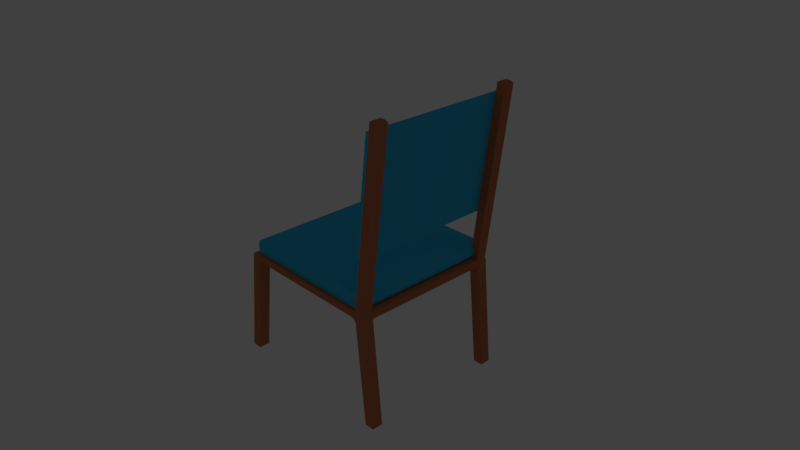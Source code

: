 # Source: chair.blend  (saved by Blender 2.79.0; exported with 4.5.12 LTS)
import bpy
from mathutils import Matrix  # noqa: F401  (used for matrix-valued properties, if any)

bpy.ops.wm.read_factory_settings(use_empty=True)
scene = bpy.context.scene
scene.name = 'Scene'

# ---- collections
col_collection_1 = bpy.data.collections.new('Collection 1'); scene.collection.children.link(col_collection_1)
col_collection_1.hide_render = True
col_collection_1.hide_viewport = True
col_collection_2 = bpy.data.collections.new('Collection 2'); scene.collection.children.link(col_collection_2)

# ---- materials (node trees are filled in below, after node groups)
mat_legs = bpy.data.materials.new('Legs')
mat_legs.alpha_threshold = 0.0
mat_legs.roughness = 0.5
mat_cushion = bpy.data.materials.new('Cushion')
mat_cushion.alpha_threshold = 0.0
mat_cushion.roughness = 0.5

# ---- material node trees
mat_legs.use_nodes = True; mat_legs.node_tree.nodes.clear()
_N = mat_legs.node_tree.nodes; _L = mat_legs.node_tree.links
n0 = _N.new('ShaderNodeOutputMaterial'); n0.name = 'Material Output'; n0.location = (300, 300)
n1 = _N.new('ShaderNodeBsdfDiffuse'); n1.name = 'Diffuse BSDF'; n1.location = (10, 300)
n1.inputs[0].default_value = (0.5489, 0.179, 0.07869, 1.0)
_L.new(n1.outputs[0], n0.inputs[0])
n0.is_active_output = True
mat_cushion.use_nodes = True; mat_cushion.node_tree.nodes.clear()
_N = mat_cushion.node_tree.nodes; _L = mat_cushion.node_tree.links
n0 = _N.new('ShaderNodeOutputMaterial'); n0.name = 'Material Output'; n0.location = (300, 300)
n1 = _N.new('ShaderNodeBsdfDiffuse'); n1.name = 'Diffuse BSDF'; n1.location = (10, 300)
n1.inputs[0].default_value = (0.04289, 0.4936, 0.8, 1.0)
_L.new(n1.outputs[0], n0.inputs[0])
n0.is_active_output = True

# ---- world
world_world = bpy.data.worlds.new('World'); scene.world = world_world
world_world.color = (0.05088, 0.05088, 0.05088)
world_world.use_sun_shadow = False
world_world.sun_shadow_jitter_overblur = 0.0
world_world.cycles.sampling_method = 'MANUAL'

# ---- cameras
cam_camera = bpy.data.cameras.new('Camera')
cam_camera.clip_end = 100.0
cam_camera.lens = 35.0
cam_camera.sensor_width = 32.0
cam_camera.sensor_height = 18.0
cam_camera.ortho_scale = 7.314
cam_camera.dof.focus_distance = 0.0

# ---- lights
light_lamp = bpy.data.lights.new('Lamp', 'POINT')
light_lamp.transmission_factor = 0.0
light_lamp.cutoff_distance = 30.0
light_lamp.energy = 100.0
light_lamp.shadow_buffer_clip_start = 1.001
light_lamp.shadow_soft_size = 0.1
light_lamp.shadow_maximum_resolution = 0.006
light_lamp.use_absolute_resolution = True

# ---- meshes
me_plane = bpy.data.meshes.new('Plane')
me_plane.from_pydata([(-1.0, -1.0, 0.0), (1.005, -1.0, 0.0), (-1.0, 1.0, 0.0), (1.005, 1.0, 0.0), (-1.0, -1.0, 0.2257), (1.0, -1.0, 0.2257), (-1.0, 1.0, 0.2257), (1.0, 1.0, 0.2257), (-1.0, 0.8919, 0.0), (-1.0, -0.8919, 0.0), (1.0, -0.8919, 0.0), (1.0, 0.8919, 0.0), (-1.0, 0.8919, 0.2257), (-1.0, -0.8919, 0.2257), (1.0, -0.8919, 0.2257), (1.0, 0.8919, 0.2257), (-1.029, -0.9176, -0.0488), (-1.0, -1.0, -0.1312), (1.005, -1.0, -0.1346), (1.029, 0.9176, -0.0488), (1.005, 1.0, -0.1346), (-1.0, 1.0, -0.1312), (-1.029, 0.9176, -0.0488), (1.029, -0.9176, -0.0488), (-1.0, -1.093, 0.0), (1.005, -1.093, 0.0), (1.005, 1.093, 0.0), (-1.0, 1.093, 0.0), (-1.0, -1.093, -0.1312), (1.005, -1.093, -0.1346), (1.005, 1.093, -0.1346), (-1.0, 1.093, -0.1312), (1.188, -1.0, -0.08409), (1.122, -1.0, -0.2021), (1.188, 1.0, -0.08409), (1.122, 1.0, -0.2021), (1.188, -1.093, -0.08409), (1.122, -1.093, -0.2021), (1.188, 1.093, -0.08409), (1.122, 1.093, -0.2021), (1.3, -1.0, -0.2155), (1.239, -1.0, -0.3625), (1.3, 1.0, -0.2155), (1.239, 1.0, -0.3625), (1.3, -1.093, -0.2155), (1.239, -1.093, -0.3625), (1.3, 1.093, -0.2155), (1.239, 1.093, -0.3625), (1.342, -1.0, -0.3036), (1.365, -1.0, -0.4007), (1.342, 1.0, -0.3036), (1.365, 1.0, -0.4007), (1.342, -1.093, -0.3036), (1.365, -1.093, -0.4007), (1.342, 1.093, -0.3036), (1.365, 1.093, -0.4007), (1.3, 1.093, -1.236), (1.3, 1.0, -1.236), (1.3, -1.0, -1.236), (1.3, -1.093, -1.236), (1.365, 1.093, -1.324), (1.365, 1.0, -1.324), (1.365, -1.0, -1.324), (1.365, -1.093, -1.324), (1.3, 1.093, -1.614), (1.3, 1.0, -1.614), (1.3, -1.0, -1.614), (1.3, -1.093, -1.614), (1.365, 1.093, -1.614), (1.365, 1.0, -1.614), (1.365, -1.0, -1.614), (1.365, -1.093, -1.614), (-1.098, 1.0, -0.1979), (-1.129, 1.0, -0.05879), (-1.129, -1.0, -0.05879), (-1.098, -1.0, -0.1979), (-1.098, 1.093, -0.1979), (-1.129, 1.093, -0.05879), (-1.129, -1.093, -0.05879), (-1.098, -1.093, -0.1979), (-1.241, 1.0, -0.2442), (-1.222, 1.0, -0.1578), (-1.222, -1.0, -0.1578), (-1.241, -1.0, -0.2442), (-1.241, 1.093, -0.2442), (-1.222, 1.093, -0.1578), (-1.222, -1.093, -0.1578), (-1.241, -1.093, -0.2442), (-1.129, -1.0, -1.007), (-1.129, -1.093, -1.007), (-1.129, 1.0, -1.007), (-1.129, 1.093, -1.007), (-1.241, -1.0, -1.095), (-1.241, -1.093, -1.095), (-1.241, 1.0, -1.095), (-1.241, 1.093, -1.095), (-1.139, -1.0, -1.591), (-1.139, -1.093, -1.591), (-1.139, 1.0, -1.591), (-1.139, 1.093, -1.591), (-1.231, -1.0, -1.591), (-1.231, -1.093, -1.591), (-1.231, 1.0, -1.591), (-1.231, 1.093, -1.591)], [], [(10, 1, 18, 23), (12, 15, 7, 6), (0, 1, 5, 4), (11, 3, 7, 15), (9, 0, 4, 13), (3, 2, 6, 7), (2, 8, 12, 6), (8, 9, 13, 12), (1, 10, 14, 5), (10, 11, 15, 14), (4, 5, 14, 13), (13, 14, 15, 12), (11, 8, 22, 19), (9, 8, 11, 10), (22, 21, 20, 19), (17, 16, 23, 18), (20, 21, 31, 30), (8, 2, 21, 22), (17, 28, 79, 75), (9, 10, 23, 16), (3, 11, 19, 20), (0, 9, 16, 17), (27, 26, 30, 31), (25, 24, 28, 29), (18, 1, 32, 33), (17, 18, 29, 28), (3, 20, 35, 34), (2, 3, 26, 27), (1, 0, 24, 25), (31, 21, 72, 76), (36, 37, 45, 44), (35, 39, 47, 43), (30, 26, 38, 39), (1, 25, 36, 32), (26, 3, 34, 38), (25, 29, 37, 36), (29, 18, 33, 37), (20, 30, 39, 35), (47, 55, 60, 56), (45, 41, 58, 59), (33, 32, 40, 41), (32, 36, 44, 40), (38, 34, 42, 46), (39, 38, 46, 47), (34, 35, 43, 42), (37, 33, 41, 45), (50, 51, 55, 54), (49, 48, 52, 53), (44, 45, 53, 52), (41, 40, 48, 49), (40, 44, 52, 48), (46, 42, 50, 54), (47, 46, 54, 55), (42, 43, 51, 50), (58, 62, 70, 66), (56, 60, 68, 64), (43, 47, 56, 57), (41, 49, 62, 58), (49, 53, 63, 62), (55, 51, 61, 60), (51, 43, 57, 61), (53, 45, 59, 63), (65, 64, 68, 69), (67, 66, 70, 71), (60, 61, 69, 68), (57, 56, 64, 65), (61, 57, 65, 69), (63, 59, 67, 71), (62, 63, 71, 70), (59, 58, 66, 67), (72, 73, 81, 80), (77, 76, 84, 85), (21, 2, 73, 72), (27, 31, 76, 77), (2, 27, 77, 73), (24, 0, 74, 78), (0, 17, 75, 74), (28, 24, 78, 79), (82, 83, 87, 86), (80, 81, 85, 84), (73, 77, 85, 81), (78, 74, 82, 86), (79, 78, 86, 87), (74, 75, 83, 82), (80, 84, 95, 94), (84, 76, 91, 95), (91, 90, 98, 99), (94, 95, 103, 102), (83, 75, 88, 92), (87, 83, 92, 93), (72, 80, 94, 90), (79, 87, 93, 89), (76, 72, 90, 91), (75, 79, 89, 88), (99, 98, 102, 103), (96, 97, 101, 100), (89, 93, 101, 97), (95, 91, 99, 103), (93, 92, 100, 101), (88, 89, 97, 96), (92, 88, 96, 100), (90, 94, 102, 98)])
me_plane.use_remesh_preserve_volume = False
me_plane.use_remesh_preserve_attributes = False
me_plane.use_mirror_vertex_groups = False
me_plane.update()
me_plane_001 = bpy.data.meshes.new('Plane.001')
me_plane_001.from_pydata([(-1.0, 1.0, 0.1283), (-0.9228, 1.0, 0.2056), (-0.9774, 1.0, 0.1829), (-0.9228, -1.0, 0.2056), (-1.0, -1.0, 0.1283), (-0.9774, -1.0, 0.1829), (1.0, -1.0, 0.1283), (0.9228, -1.0, 0.2056), (0.9774, -1.0, 0.1829), (0.9228, 1.0, 0.2056), (1.0, 1.0, 0.1283), (0.9774, 1.0, 0.1829), (-1.0, -1.0, 0.0586), (-0.9414, -1.0, 0.0), (-0.9828, -1.0, 0.01716), (0.9414, -1.0, 0.0), (1.0, -1.0, 0.0586), (0.9828, -1.0, 0.01716), (-0.9414, 1.0, 0.0), (-1.0, 1.0, 0.0586), (-0.9828, 1.0, 0.01716), (1.0, 1.0, 0.0586), (0.9414, 1.0, 0.0), (0.9828, 1.0, 0.01716), (-1.0, 0.8948, 0.1283), (-1.0, 0.8844, 0.1283), (-1.0, -2.98e-08, 0.1283), (-1.0, -0.8844, 0.1283), (-1.0, -0.8948, 0.1283), (-0.9774, -0.8948, 0.1829), (-0.9774, -0.8844, 0.1829), (-0.9774, 2.98e-08, 0.1829), (-0.9774, 0.8844, 0.1829), (-0.9774, 0.8948, 0.1829), (-0.9228, -0.8948, 0.2056), (-0.9228, -0.8844, 0.2056), (-0.9228, 2.98e-08, 0.2056), (-0.9228, 0.8844, 0.2056), (-0.9228, 0.8948, 0.2056), (1.0, -0.8948, 0.1283), (1.0, -0.8844, 0.1283), (1.0, 2.98e-08, 0.1283), (1.0, 0.8844, 0.1283), (1.0, 0.8948, 0.1283), (0.9774, 0.8948, 0.1829), (0.9774, 0.8844, 0.1829), (0.9774, -2.98e-08, 0.1829), (0.9774, -0.8844, 0.1829), (0.9774, -0.8948, 0.1829), (0.9228, 0.8948, 0.2056), (0.9228, 0.8844, 0.2056), (0.9228, -2.98e-08, 0.2056), (0.9228, -0.8844, 0.2056), (0.9228, -0.8948, 0.2056), (-0.9414, 0.8948, 0.0), (-0.9414, 0.8844, 0.0), (-0.9414, -2.98e-08, 0.0), (-0.9414, -0.8844, 0.0), (-0.9414, -0.8948, 0.0), (-0.9828, -0.8948, 0.01716), (-0.9828, -0.8844, 0.01716), (-0.9828, 2.98e-08, 0.01716), (-0.9828, 0.8844, 0.01716), (-0.9828, 0.8948, 0.01716), (-1.0, -0.8948, 0.0586), (-1.0, -0.8844, 0.0586), (-1.0, 2.98e-08, 0.0586), (-1.0, 0.8844, 0.0586), (-1.0, 0.8948, 0.0586), (0.9414, -0.8948, 0.0), (0.9414, -0.8844, 0.0), (0.9414, 2.98e-08, 0.0), (0.9414, 0.8844, 0.0), (0.9414, 0.8948, 0.0), (0.9828, 0.8948, 0.01716), (0.9828, 0.8844, 0.01716), (0.9828, -2.98e-08, 0.01716), (0.9828, -0.8844, 0.01716), (0.9828, -0.8948, 0.01716), (1.0, 0.8948, 0.0586), (1.0, 0.8844, 0.0586), (1.0, -2.98e-08, 0.0586), (1.0, -0.8844, 0.0586), (1.0, -0.8948, 0.0586), (-0.9414, 0.8844, -0.01115), (-0.9414, -2.98e-08, -0.01529), (-0.9414, -0.8844, -0.01115), (0.9414, -0.8844, -0.01115), (0.9414, 2.98e-08, -0.01529), (0.9414, 0.8844, -0.01115), (0.9414, -1.044, 0.0), (-0.9414, -1.044, 0.0), (-0.9414, 1.044, 0.0), (0.9414, 1.044, 0.0), (-1.08, -0.8948, -0.09811), (-1.08, -1.0, -0.09811), (-1.08, 1.0, -0.09811), (-1.08, 0.8948, -0.09811), (-1.08, -1.044, -0.09811), (-1.08, 1.044, -0.09811), (-1.108, -0.8948, -1.503), (-1.108, -1.0, -1.503), (-1.247, 0.8948, -1.503), (-1.108, 0.8948, -1.503), (-1.108, 1.0, -1.503), (-1.108, 1.044, -1.503), (-1.108, -1.044, -1.503), (-1.247, -0.8948, -1.503), (-1.247, -1.0, -1.503), (-1.247, 1.0, -1.503), (-1.247, 1.044, -1.503), (-1.247, -1.044, -1.503), (-1.08, -0.8948, -0.05498), (-1.025, -0.8948, 0.0), (-1.064, -0.8948, -0.0161), (-1.08, -1.0, -0.05498), (-1.025, -1.0, 0.0), (-1.064, -1.0, -0.0161), (-1.025, 1.0, 0.0), (-1.08, 1.0, -0.05498), (-1.064, 1.0, -0.0161), (-1.025, 0.8948, 0.0), (-1.08, 0.8948, -0.05498), (-1.064, 0.8948, -0.0161), (-1.025, -1.044, 0.0), (-1.08, -1.044, -0.05498), (-1.064, -1.044, -0.0161), (-1.08, 1.044, -0.05498), (-1.025, 1.044, 0.0), (-1.064, 1.044, -0.0161), (-0.9414, 1.0, -0.1662), (-0.8733, 1.0, -0.09811), (-0.9215, 1.0, -0.1181), (-0.8733, -1.0, -0.09811), (-0.9414, -1.0, -0.1662), (-0.9215, -1.0, -0.1181), (-0.9414, 0.8948, -0.1662), (-0.8733, 0.8948, -0.09811), (-0.9414, 0.8867, -0.03051), (-0.9414, 0.8948, -0.03003), (-1.009, 0.8948, -0.09811), (-0.9215, 0.8948, -0.1181), (-0.8733, -0.8948, -0.09811), (-0.9414, -0.8948, -0.1662), (-1.009, -0.8948, -0.09811), (-0.9414, -0.8948, -0.03003), (-0.9414, -0.8867, -0.03051), (-0.9215, -0.8948, -0.1181), (-0.9414, -1.044, -0.1662), (-0.8733, -1.044, -0.09811), (-0.9414, -1.044, -0.03003), (-1.009, -1.044, -0.09811), (-0.9215, -1.044, -0.1181), (-0.8733, 1.044, -0.09811), (-0.9414, 1.044, -0.1662), (-1.009, 1.044, -0.09811), (-0.9414, 1.044, -0.03003), (-0.9215, 1.044, -0.1181), (1.075, 0.8948, -0.09811), (1.075, 1.0, -0.09811), (1.075, -1.0, -0.09811), (1.075, -0.8948, -0.09811), (1.075, -1.044, -0.09811), (1.075, 1.044, -0.09811), (1.078, 0.8948, -1.536), (1.078, 1.0, -1.536), (1.212, 0.8948, -1.536), (1.078, -1.0, -1.536), (1.078, -0.8948, -1.536), (1.078, 1.044, -1.536), (1.078, -1.044, -1.536), (1.212, 1.0, -1.536), (1.212, -1.0, -1.536), (1.212, -0.8948, -1.536), (1.212, 1.044, -1.536), (1.212, -1.044, -1.536), (1.075, 0.8948, -0.06342), (1.011, 0.8948, 0.0), (1.056, 0.8948, -0.01858), (1.075, 1.0, -0.06342), (1.141, 1.0, 0.6583), (1.056, 1.0, -0.01858), (1.141, 0.8948, 0.6583), (1.075, -1.0, -0.06342), (1.056, -1.0, -0.01858), (1.011, -0.8948, 0.0), (1.075, -0.8948, -0.06342), (1.056, -0.8948, -0.01858), (1.075, -1.044, -0.06342), (1.011, -1.044, 0.0), (1.056, -1.044, -0.01858), (1.011, 1.044, 0.0), (1.075, 1.044, -0.06342), (1.056, 1.044, -0.01858), (0.9414, -1.0, -0.1623), (0.8772, -1.0, -0.09811), (0.9226, -1.0, -0.1169), (0.8772, 1.0, -0.09811), (0.9414, 1.0, -0.1623), (0.9226, 1.0, -0.1169), (0.9414, -0.8948, -0.1623), (0.8772, -0.8948, -0.09811), (0.9414, -0.8872, -0.03437), (0.9414, -0.8948, -0.03392), (1.006, -0.8948, -0.09811), (0.9226, -0.8948, -0.1169), (0.8772, 0.8948, -0.09811), (0.9414, 0.8948, -0.1623), (1.006, 0.8948, -0.09811), (0.9414, 0.8948, -0.03392), (0.9414, 0.8872, -0.03437), (0.9226, 0.8948, -0.1169), (0.8772, -1.044, -0.09811), (0.9414, -1.044, -0.1623), (1.006, -1.044, -0.09811), (0.9414, -1.044, -0.03392), (0.9226, -1.044, -0.1169), (0.9414, 1.044, -0.1623), (0.8772, 1.044, -0.09811), (0.9414, 1.044, -0.03392), (1.006, 1.044, -0.09811), (0.9226, 1.044, -0.1169), (1.056, 0.3329, -0.01858), (1.075, 0.3329, -0.06342), (1.011, 0.3329, 0.0), (1.075, -0.3329, -0.06342), (1.056, -0.3329, -0.01858), (1.011, -0.3329, 0.0), (0.9414, 0.3329, 0.0), (1.075, 0.3329, -0.09811), (1.075, -0.3329, -0.09811), (0.9414, -0.3329, 0.0), (0.9414, -0.3329, -0.03392), (1.006, -0.3329, -0.09811), (1.006, 0.3329, -0.09811), (0.9414, 0.3329, -0.03392), (1.239, 0.8948, 2.376), (1.239, 1.0, 2.376), (1.239, -1.0, 2.376), (1.239, -0.8948, 2.376), (1.239, 1.044, 2.376), (1.239, -1.044, 2.376), (1.354, 1.0, 2.358), (1.354, 0.8948, 2.358), (1.309, 0.8948, 2.376), (1.309, 1.0, 2.376), (1.354, -0.8948, 2.358), (1.354, -1.0, 2.358), (1.309, -1.0, 2.376), (1.309, -0.8948, 2.376), (1.354, 1.044, 2.358), (1.309, 1.044, 2.376), (1.354, -1.044, 2.358), (1.309, -1.044, 2.376), (1.026, 0.8948, 0.6769), (1.096, 0.8948, 0.6769), (1.026, 1.0, 0.6769), (1.026, 1.044, 0.6769), (1.096, 1.044, 0.6769), (1.141, 1.044, 0.6583), (1.026, -1.044, 0.6769), (1.096, -1.044, 0.6769), (1.141, -1.0, 0.6583), (1.141, -0.8948, 0.6583), (1.096, -0.8948, 0.6769), (1.026, -0.8948, 0.6769), (1.141, -1.044, 0.6583), (1.026, -1.0, 0.6769), (1.337, 1.0, 2.22), (1.292, 0.8948, 2.239), (1.337, 1.044, 2.22), (1.337, 0.8948, 2.22), (1.222, 0.8948, 2.239), (1.222, 1.0, 2.239), (1.292, 1.044, 2.239), (1.292, -1.044, 2.239), (1.337, -0.8948, 2.22), (1.292, -0.8948, 2.239), (1.222, -0.8948, 2.239), (1.337, -1.0, 2.22), (1.337, -1.044, 2.22), (1.222, -1.0, 2.239), (1.222, 0.2708, 2.239), (1.026, 0.2708, 0.6769), (1.026, -0.2708, 0.6769), (1.222, -0.2708, 2.239), (1.222, 1.044, 2.239), (1.164, 1.031, 2.246), (0.9685, 1.031, 0.6842), (1.222, -1.044, 2.239), (1.164, -1.031, 2.246), (0.9685, -1.031, 0.6842), (1.134, 0.8948, 2.201), (1.189, 0.8948, 2.243), (1.153, 0.8948, 2.233), (1.134, 1.0, 2.201), (1.189, 1.0, 2.243), (1.164, 1.031, 2.246), (1.153, 1.0, 2.233), (1.189, -1.0, 2.243), (1.134, -1.0, 2.201), (1.164, -1.031, 2.246), (1.153, -1.0, 2.233), (1.189, -0.8948, 2.243), (1.134, -0.8948, 2.201), (1.153, -0.8948, 2.233), (1.134, 0.2708, 2.201), (1.189, 0.2708, 2.243), (1.153, 0.2708, 2.233), (1.189, -0.2708, 2.243), (1.134, -0.2708, 2.201), (1.153, -0.2708, 2.233), (1.009, 0.8948, 0.6791), (0.9526, 0.8948, 0.7516), (0.9658, 0.8948, 0.7037), (1.009, 1.0, 0.6791), (0.9526, 1.0, 0.7516), (0.9684, 1.031, 0.6842), (0.9658, 1.0, 0.7037), (1.009, -0.8948, 0.6791), (0.9526, -0.8948, 0.7516), (0.9658, -0.8948, 0.7037), (0.9526, -0.2708, 0.7516), (1.009, -0.2708, 0.6791), (0.9658, -0.2708, 0.7037), (1.009, 0.2708, 0.6791), (0.9526, 0.2708, 0.7516), (0.9658, 0.2708, 0.7037), (0.9526, -1.0, 0.7516), (1.009, -1.0, 0.6791), (0.9684, -1.031, 0.6842), (0.9658, -1.0, 0.7037), (-0.06898, -0.8844, -0.02991), (0.07018, -0.8844, -0.02991), (-0.06898, 0.8844, -0.02991), (0.07018, 0.8844, -0.02991), (-0.06395, 0.8948, -0.07165), (-0.06898, 0.8867, -0.03921), (-0.06898, -0.8867, -0.03921), (-0.06395, -0.8948, -0.07165), (0.06543, -0.8948, -0.07165), (0.07018, -0.8872, -0.04106), (0.07018, 0.8872, -0.04106), (0.06543, 0.8948, -0.07165), (-0.06898, -0.09202, -0.02991), (0.07018, -0.09202, -0.02991), (-0.06898, 0.09202, -0.02991), (0.07018, 0.09202, -0.02991), (-0.06395, 0.0931, -0.07165), (-0.06898, 0.09226, -0.03921), (-0.06898, -0.09226, -0.03921), (-0.06395, -0.0931, -0.07165), (0.06543, -0.0931, -0.07165), (0.07018, -0.0923, -0.04106), (0.07018, 0.0923, -0.04106), (0.06543, 0.0931, -0.07165), (-0.9915, 0.09226, 0.006255), (-0.9915, -0.09226, 0.006255), (-0.9915, 0.09202, 0.02359), (-0.9915, -0.09202, 0.02359), (-0.9927, 0.08778, 0.005911), (-0.9414, 0.08778, -0.06217), (-0.9215, 0.08778, -0.01403), (-0.8733, 0.08778, 0.005911), (-0.9414, 0.08699, 0.07352), (-0.9414, 0.08778, 0.074), (-0.9414, -0.08699, 0.07352), (-0.8733, -0.08778, 0.005911), (-0.9215, -0.08778, -0.01403), (-0.9414, -0.08778, -0.06217), (-0.9927, -0.08778, 0.005911), (-0.9414, -0.08778, 0.074), (-0.9755, 0.0931, -0.05448), (-0.9874, 0.09294, -0.04332), (-0.9874, -0.09294, -0.04332), (-0.9755, -0.0931, -0.05448)], [], [(12, 14, 13, 15, 17, 16, 6, 8, 7, 3, 5, 4), (79, 21, 10, 43), (21, 23, 22, 18, 20, 19, 0, 2, 1, 9, 11, 10), (38, 49, 9, 1), (28, 4, 5, 29), (29, 5, 3, 34), (43, 10, 11, 44), (44, 11, 9, 49), (18, 22, 93, 92), (58, 13, 14, 59), (59, 14, 12, 64), (73, 22, 23, 74), (74, 23, 21, 79), (64, 12, 4, 28), (130, 136, 103, 104), (162, 214, 213, 170, 175), (154, 130, 104, 105), (186, 183, 160, 161), (90, 91, 150, 149, 212, 215), (72, 71, 88, 89), (71, 70, 87, 88), (209, 208, 234, 235), (122, 119, 96, 97), (58, 145, 144, 94, 112, 114, 113), (57, 56, 85, 86), (56, 55, 84, 85), (140, 139, 54, 121, 123, 122, 97), (133, 142, 201, 195), (58, 57, 86, 146, 145), (86, 85, 88, 87), (85, 84, 89, 88), (200, 204, 161, 173, 168), (19, 68, 24, 0), (68, 67, 25, 24), (67, 66, 26, 25), (66, 65, 27, 26), (65, 64, 28, 27), (17, 78, 83, 16), (78, 77, 82, 83), (77, 76, 81, 82), (76, 75, 80, 81), (75, 74, 79, 80), (15, 69, 78, 17), (69, 70, 77, 78), (70, 71, 76, 77), (71, 72, 75, 76), (72, 73, 74, 75), (20, 63, 68, 19), (63, 62, 67, 68), (62, 61, 66, 67), (61, 60, 65, 66), (60, 59, 64, 65), (18, 54, 63, 20), (54, 55, 62, 63), (55, 56, 61, 62), (56, 57, 60, 61), (57, 58, 59, 60), (8, 48, 53, 7), (48, 47, 52, 53), (47, 46, 51, 52), (46, 45, 50, 51), (45, 44, 49, 50), (6, 39, 48, 8), (39, 40, 47, 48), (40, 41, 46, 47), (41, 42, 45, 46), (42, 43, 44, 45), (2, 33, 38, 1), (33, 32, 37, 38), (32, 31, 36, 37), (31, 30, 35, 36), (30, 29, 34, 35), (0, 24, 33, 2), (24, 25, 32, 33), (25, 26, 31, 32), (26, 27, 30, 31), (27, 28, 29, 30), (3, 7, 53, 34), (34, 53, 52, 35), (35, 52, 51, 36), (36, 51, 50, 37), (37, 50, 49, 38), (16, 83, 39, 6), (83, 82, 40, 39), (82, 81, 41, 40), (81, 80, 42, 41), (80, 79, 43, 42), (151, 150, 91, 124, 126, 125, 98), (92, 156, 155, 99, 127, 129, 128), (99, 155, 154, 105, 110), (148, 151, 98, 111, 106), (134, 148, 106, 101), (15, 13, 91, 90), (179, 159, 163, 192), (54, 18, 118, 121), (94, 144, 143, 100, 107), (18, 92, 128, 118), (91, 13, 116, 124), (98, 95, 108, 111), (97, 96, 109, 102), (217, 220, 163, 174, 169), (73, 72, 89, 210, 209), (96, 119, 127, 99), (115, 112, 94, 95), (115, 95, 98, 125), (105, 104, 109, 110), (100, 101, 108, 107), (104, 103, 102, 109), (101, 106, 111, 108), (198, 217, 169, 165), (213, 194, 167, 170), (143, 134, 101, 100), (136, 140, 97, 102, 103), (96, 99, 110, 109), (55, 54, 139, 138, 84), (90, 215, 214, 162, 188, 190, 189), (95, 94, 107, 108), (112, 115, 117, 114), (114, 117, 116, 113), (119, 122, 123, 120), (120, 123, 121, 118), (127, 119, 120, 129), (129, 120, 118, 128), (124, 116, 117, 126), (126, 117, 115, 125), (13, 58, 113, 116), (141, 137, 363, 362), (139, 140, 360, 365), (148, 152, 149, 150, 151), (153, 157, 154, 155, 156), (142, 133, 135, 147), (147, 135, 134, 143), (131, 137, 141, 132), (132, 141, 136, 130), (130, 154, 157, 132), (132, 157, 153, 131), (133, 149, 152, 135), (135, 152, 148, 134), (84, 138, 337, 334), (277, 278, 239, 249), (202, 201, 340, 341), (273, 272, 236, 237), (276, 277, 249, 246), (137, 131, 197, 206), (160, 162, 175, 172), (158, 208, 207, 164, 166), (161, 160, 172, 173), (187, 186, 225, 226), (160, 183, 188, 162), (179, 176, 158, 159), (164, 165, 171, 166), (167, 168, 173, 172), (165, 169, 174, 171), (170, 167, 172, 175), (220, 219, 93, 191, 193, 192, 163), (133, 195, 212, 149), (163, 159, 171, 174), (197, 131, 153, 218), (92, 93, 219, 218, 153, 156), (207, 198, 165, 164), (70, 69, 203, 202, 87), (159, 158, 166, 171), (176, 179, 181, 178), (269, 271, 243, 244), (183, 186, 187, 184), (289, 275, 253, 241), (179, 192, 193, 181), (271, 268, 242, 243), (188, 183, 184, 190), (272, 269, 244, 236), (279, 276, 246, 247), (200, 205, 201, 202, 203, 204), (206, 211, 207, 208, 209, 210), (212, 216, 213, 214, 215), (217, 221, 218, 219, 220), (206, 197, 199, 211), (211, 199, 198, 207), (195, 201, 205, 196), (196, 205, 200, 194), (217, 198, 199, 221), (221, 199, 197, 218), (194, 213, 216, 196), (196, 216, 212, 195), (194, 200, 168, 167), (232, 231, 228, 235), (228, 231, 227, 224), (177, 73, 228, 224), (178, 177, 224, 222), (204, 203, 232, 233), (186, 161, 230, 225), (185, 187, 226, 227), (158, 176, 223, 229), (69, 185, 227, 231), (161, 204, 233, 230), (203, 69, 231, 232), (176, 178, 222, 223), (208, 158, 229, 234), (73, 209, 235, 228), (230, 233, 234, 229), (224, 227, 226, 222), (222, 226, 225, 223), (223, 225, 230, 229), (239, 238, 248, 249), (240, 237, 245, 251), (238, 241, 253, 248), (243, 242, 245, 244), (247, 246, 249, 248), (242, 250, 251, 245), (252, 247, 248, 253), (237, 236, 244, 245), (286, 273, 237, 240), (280, 279, 247, 252), (274, 286, 240, 251), (275, 280, 252, 253), (268, 270, 250, 242), (281, 289, 241, 238), (270, 274, 251, 250), (278, 281, 238, 239), (193, 191, 258, 259), (181, 193, 259, 180), (191, 93, 257, 258), (93, 22, 256, 257), (73, 177, 255, 254), (178, 181, 180, 182), (177, 178, 182, 255), (22, 73, 254, 256), (69, 15, 267, 265), (15, 90, 260, 267), (189, 190, 266, 261), (190, 184, 262, 266), (184, 187, 263, 262), (90, 189, 261, 260), (187, 185, 264, 263), (185, 69, 265, 264), (259, 258, 274, 270), (180, 259, 270, 268), (258, 257, 286, 274), (312, 254, 283, 325), (254, 255, 269, 272), (182, 180, 268, 271), (255, 182, 271, 269), (265, 267, 329, 319), (323, 325, 283, 284), (261, 266, 280, 275), (266, 262, 279, 280), (262, 263, 276, 279), (260, 261, 275, 289), (263, 264, 277, 276), (264, 265, 278, 277), (265, 319, 323, 284), (289, 281, 299, 301, 290), (272, 273, 296, 293), (256, 254, 312, 315), (287, 288, 317, 316, 295, 297), (301, 300, 328, 330, 291, 290), (272, 293, 307, 282), (303, 278, 285, 309), (282, 285, 284, 283), (278, 265, 284, 285), (267, 260, 291, 330, 329), (273, 286, 287, 297, 296), (292, 313, 326, 306), (320, 328, 300, 304), (254, 272, 282, 283), (309, 285, 282, 307), (306, 326, 322, 310), (232, 235, 234, 233), (286, 257, 288, 287), (281, 278, 303, 299), (320, 304, 310, 322), (290, 291, 260, 289), (295, 298, 297), (298, 296, 297), (299, 302, 301), (302, 300, 301), (293, 296, 298, 294), (294, 298, 295, 292), (299, 303, 305, 302), (302, 305, 304, 300), (303, 309, 311, 305), (305, 311, 310, 304), (307, 293, 294, 308), (308, 294, 292, 306), (309, 307, 308, 311), (311, 308, 306, 310), (257, 256, 315, 317, 288), (315, 318, 317), (318, 316, 317), (328, 331, 330), (331, 329, 330), (313, 316, 318, 314), (314, 318, 315, 312), (323, 319, 321, 324), (324, 321, 320, 322), (312, 325, 327, 314), (314, 327, 326, 313), (325, 323, 324, 327), (327, 324, 322, 326), (328, 320, 321, 331), (331, 321, 319, 329), (316, 313, 292, 295), (340, 339, 351, 352), (335, 334, 346, 347), (86, 87, 333, 332), (210, 89, 335, 342), (142, 146, 338, 339), (146, 86, 332, 338), (138, 137, 336, 337), (201, 142, 339, 340), (137, 206, 343, 336), (89, 84, 334, 335), (87, 202, 341, 333), (206, 210, 342, 343), (351, 350, 344, 345, 353, 352), (346, 349, 348, 355, 354, 347), (338, 332, 344, 350), (337, 336, 348, 349), (336, 343, 355, 348), (341, 340, 352, 353), (339, 338, 350, 351), (333, 341, 353, 345), (332, 333, 345, 344), (343, 342, 354, 355), (334, 337, 349, 346), (342, 335, 347, 354), (344, 345, 347, 346), (346, 349, 356, 358), (352, 355, 354, 347, 345, 353), (351, 350, 357, 374, 375), (351, 348, 355, 352), (356, 357, 359, 358), (348, 351, 375, 372), (344, 346, 358, 359), (373, 374, 357, 356), (350, 344, 359, 357), (361, 362, 363, 364, 365, 360), (367, 368, 369, 370, 371, 366), (143, 144, 370, 369), (146, 142, 367, 366), (137, 138, 364, 363), (144, 145, 371, 370), (140, 136, 361, 360), (142, 147, 368, 367), (138, 139, 365, 364), (145, 146, 366, 371), (136, 141, 362, 361), (147, 143, 369, 368), (372, 375, 374, 373), (349, 348, 372, 373, 356)])
me_plane_001.polygons.foreach_set('material_index', [1, 0, 1, 1, 1, 1, 0, 1, 0, 1, 1, 0, 0, 1, 0, 0, 0, 0, 0, 1, 1, 0, 0, 0, 1, 1, 0, 0, 0, 1, 1, 0, 1, 1, 1, 1, 1, 0, 0, 1, 1, 0, 0, 0, 1, 1, 0, 1, 1, 1, 1, 1, 1, 1, 1, 1, 1, 1, 1, 1, 1, 1, 0, 0, 1, 1, 0, 1, 0, 1, 1, 1, 1, 1, 1, 1, 1, 1, 1, 1, 1, 1, 0, 0, 1, 1, 0, 0, 0, 0, 0, 0, 0, 0, 0, 0, 0, 0, 0, 0, 0, 0, 0, 0, 0, 0, 0, 0, 0, 0, 0, 0, 0, 0, 0, 0, 0, 0, 0, 0, 0, 0, 0, 0, 0, 0, 0, 0, 0, 0, 0, 0, 0, 0, 0, 0, 0, 0, 0, 0, 0, 0, 0, 0, 0, 0, 0, 0, 0, 0, 0, 0, 0, 0, 0, 0, 0, 0, 0, 0, 0, 0, 0, 0, 0, 0, 0, 0, 0, 0, 0, 0, 0, 0, 0, 0, 0, 0, 0, 0, 0, 0, 0, 0, 0, 0, 0, 0, 0, 0, 0, 0, 0, 0, 0, 0, 0, 0, 0, 0, 0, 0, 0, 0, 0, 0, 0, 0, 0, 0, 0, 0, 0, 0, 0, 0, 0, 0, 0, 0, 0, 0, 0, 0, 0, 0, 0, 0, 0, 0, 0, 0, 0, 0, 0, 0, 0, 1, 0, 0, 0, 1, 1, 0, 0, 0, 0, 0, 0, 1, 1, 1, 1, 1, 1, 1, 1, 1, 1, 1, 1, 1, 1, 1, 1, 1, 0, 1, 1, 1, 1, 1, 1, 1, 1, 1, 1, 1, 1, 1, 1, 1, 1, 1, 1, 1, 1, 1, 1, 1, 1, 1, 1, 1, 1, 1, 1, 1, 1, 1, 1, 0, 1, 1, 0, 0, 0, 0, 0, 0, 1, 0, 0, 0, 0, 0, 0, 0, 0, 0, 0, 1, 0, 0, 0, 0, 0, 0, 0, 0, 0, 0, 0, 0, 0, 0, 0, 0, 0, 0, 0, 0, 0, 0, 0, 0, 0, 0, 0])
me_plane_001.materials.append(mat_legs)
me_plane_001.materials.append(mat_cushion)
me_plane_001.use_remesh_preserve_volume = False
me_plane_001.use_remesh_preserve_attributes = False
me_plane_001.use_mirror_vertex_groups = False
me_plane_001.update()

# ---- objects
ob_plane = bpy.data.objects.new('Plane', me_plane)
ob_lamp = bpy.data.objects.new('Lamp', light_lamp)
ob_camera = bpy.data.objects.new('Camera', cam_camera)
ob_plane_001 = bpy.data.objects.new('Plane.001', me_plane_001)

# ---- transforms, parenting, visibility, modifiers, constraints
ob_plane.location = (0.0, 0.0, 0.0)
ob_plane.lineart.crease_threshold = 0.0
ob_lamp.location = (4.076, 1.005, 5.904)
ob_lamp.rotation_euler = (0.6503, 0.05522, 1.866)
ob_lamp.lock_rotations_4d = False
ob_lamp.empty_display_type = 'ARROWS'
ob_lamp.color = (0.0, 0.0, 0.0, 0.0)
ob_lamp.lineart.crease_threshold = 0.0
ob_camera.location = (7.481, -6.508, 5.344)
ob_camera.rotation_euler = (1.109, 0.0, 0.8149)
ob_camera.lock_rotations_4d = False
ob_camera.empty_display_type = 'ARROWS'
ob_camera.color = (0.0, 0.0, 0.0, 0.0)
ob_camera.display_type = 'WIRE'
ob_camera.lineart.crease_threshold = 0.0
ob_plane_001.location = (0.0, 0.0, 0.0)
ob_plane_001.lineart.crease_threshold = 0.0

# ---- collection membership
col_collection_1.objects.link(ob_plane)
col_collection_1.objects.link(ob_lamp)
col_collection_1.objects.link(ob_camera)
col_collection_2.objects.link(ob_plane_001)

# ---- scene / render settings (as saved in the file)
scene.camera = ob_camera
scene.frame_start = 1; scene.frame_end = 250; scene.frame_set(1)
scene.render.engine = 'CYCLES'
scene.render.resolution_percentage = 50
scene.render.dither_intensity = 0.0
scene.cycles.use_denoising = False
scene.cycles.samples = 128
scene.cycles.sampling_pattern = 'TABULATED_SOBOL'
scene.cycles.use_adaptive_sampling = False
scene.cycles.use_light_tree = False
scene.cycles.blur_glossy = 0.0
scene.cycles.sample_clamp_indirect = 0.0
scene.view_settings.view_transform = 'Standard'
bpy.context.view_layer.update()
